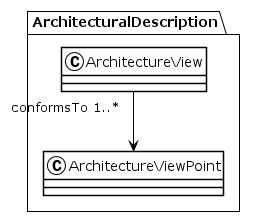

The diagram above was rendered by PlantUML. Its source (embedded in the PNG):
@startuml
!theme plain
package ArchitecturalDescription {
class ArchitectureView {
}
ArchitectureView "conformsTo 1..*" --> ArchitectureViewPoint
class ArchitectureViewPoint {
}
}
@enduml